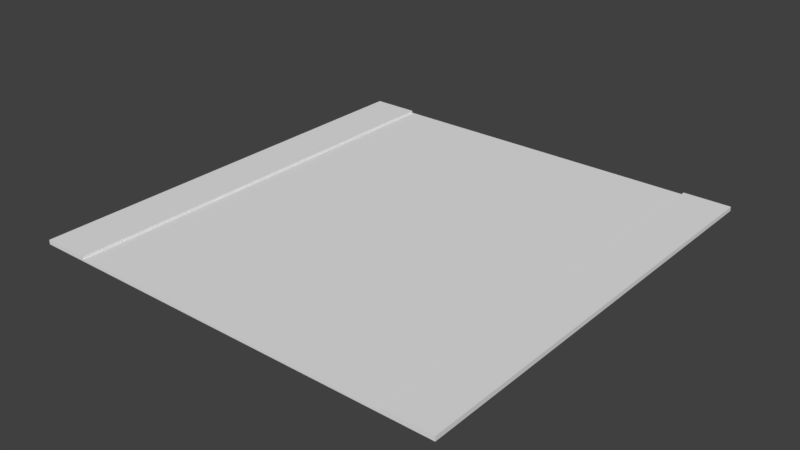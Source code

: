 # Source: road50.blend  (saved by Blender 2.78.0; exported with 4.5.12 LTS)
import bpy
from mathutils import Matrix  # noqa: F401  (used for matrix-valued properties, if any)

bpy.ops.wm.read_factory_settings(use_empty=True)
scene = bpy.context.scene
scene.name = 'Scene'

# ---- collections
col_collection_1 = bpy.data.collections.new('Collection 1'); scene.collection.children.link(col_collection_1)

# ---- materials (node trees are filled in below, after node groups)
mat_material = bpy.data.materials.new('Material')
mat_material.alpha_threshold = 0.0
mat_material.use_transparent_shadow = False
mat_material.roughness = 0.5
mat_material.line_color = (0.0, 0.0, 0.0, 1.0)

# ---- material node trees

# ---- world
world_world = bpy.data.worlds.new('World'); scene.world = world_world
world_world.color = (0.05088, 0.05088, 0.05088)
world_world.use_sun_shadow = False
world_world.sun_shadow_jitter_overblur = 0.0
world_world.cycles.sampling_method = 'MANUAL'

# ---- meshes
me_cube = bpy.data.meshes.new('Cube')
me_cube.from_pydata([(-56.28, -37.3, -0.4628), (-56.28, 12.7, -0.4628), (-56.28, -37.3, 0.268), (-56.28, 12.7, 0.268), (-72.43, -37.3, -0.4629), (-72.43, 12.7, -0.4629), (-72.43, -37.3, 0.2679), (-72.43, 12.7, 0.2679), (-56.28, -37.3, 1.023), (-56.28, 12.7, 1.023), (-72.43, -37.3, 1.023), (-72.43, 12.7, 1.023), (0.0, -37.3, -0.4628), (-40.28, 12.7, -0.4628), (-24.28, 12.7, -0.4628), (0.0, 12.7, -0.4628), (-24.28, -37.3, -0.4628), (-40.28, -37.3, -0.4628), (0.0, 12.7, 0.268), (-24.28, 12.7, 0.268), (-40.28, 12.7, 0.268), (0.0, -37.3, 0.268), (-24.28, -37.3, 0.268), (-40.28, -37.3, 0.268), (-57.31, -37.3, 0.268), (-57.31, -37.3, -0.4628), (-57.31, 12.7, 0.268), (-57.31, 12.7, -0.4628), (-57.31, -37.3, 1.023), (-57.31, 12.7, 1.023)], [], [(13, 17, 0, 1), (25, 24, 6, 4), (17, 23, 2, 0), (26, 27, 5, 7), (6, 7, 5, 4), (28, 29, 11, 10), (26, 7, 11, 29), (24, 2, 8, 28), (12, 21, 22, 16), (19, 14, 13, 20), (18, 15, 14, 19), (20, 13, 1, 3), (16, 22, 23, 17), (6, 24, 28, 10), (3, 26, 29, 9), (2, 3, 9, 8), (3, 1, 27, 26), (0, 2, 24, 25), (21, 12, 15, 18), (3, 2, 23, 20), (7, 6, 10, 11), (27, 25, 4, 5), (22, 21, 18, 19), (23, 22, 19, 20), (15, 12, 16, 14), (14, 16, 17, 13), (1, 0, 25, 27), (8, 9, 29, 28)])
_uv = me_cube.uv_layers.new(name='UVMap')
_uv.uv.foreach_set('vector', [0.483, 0.2215, 0.04417, 0.2215, 0.04417, 0.1118, 0.483, 0.1118, 0.9735, 0.995, 0.9708, 0.995, 0.9709, 0.9395, 0.9736, 0.9395, 0.9734, 0.06387, 0.9707, 0.06387, 0.9707, 0.005202, 0.9734, 0.005201, 0.9709, 0.6799, 0.9736, 0.6799, 0.9736, 0.7353, 0.9709, 0.7353, 0.9709, 0.9395, 0.9709, 0.7353, 0.9736, 0.7353, 0.9736, 0.9395, 0.04417, 0.5581, 0.483, 0.5581, 0.483, 0.6617, 0.04417, 0.6617, 0.9709, 0.6799, 0.9709, 0.7353, 0.9682, 0.7353, 0.9682, 0.6799, 0.9708, 0.995, 0.9708, 0.9987, 0.9681, 0.9987, 0.9681, 0.9949, 0.9734, 0.1812, 0.9707, 0.1812, 0.9707, 0.1225, 0.9734, 0.1225, 0.9709, 0.5588, 0.9736, 0.5588, 0.9736, 0.6174, 0.9709, 0.6175, 0.9709, 0.5001, 0.9736, 0.5001, 0.9736, 0.5588, 0.9709, 0.5588, 0.9709, 0.6175, 0.9736, 0.6174, 0.9736, 0.6761, 0.9709, 0.6761, 0.9734, 0.1225, 0.9707, 0.1225, 0.9707, 0.06387, 0.9734, 0.06387, 0.9709, 0.9395, 0.9708, 0.995, 0.9681, 0.9949, 0.9681, 0.9395, 0.9709, 0.6761, 0.9709, 0.6799, 0.9682, 0.6799, 0.9682, 0.6761, 0.9711, 0.4696, 0.9709, 0.6761, 0.9682, 0.6761, 0.9684, 0.4696, 0.9709, 0.6761, 0.9736, 0.6761, 0.9736, 0.6799, 0.9709, 0.6799, 0.9735, 0.9987, 0.9708, 0.9987, 0.9708, 0.995, 0.9735, 0.995, 0.9707, 0.2399, 0.9734, 0.2399, 0.9736, 0.4414, 0.9709, 0.4414, 0.9222, 0.4417, 0.4834, 0.4417, 0.4834, 0.332, 0.9222, 0.332, 0.9709, 0.7353, 0.9709, 0.9395, 0.9681, 0.9395, 0.9682, 0.7353, 0.483, 0.7657, 0.04417, 0.7657, 0.04417, 0.6621, 0.483, 0.6621, 0.4834, 0.2215, 0.4834, 0.1118, 0.9222, 0.1118, 0.9222, 0.2215, 0.4834, 0.3316, 0.4834, 0.2219, 0.9222, 0.2219, 0.9222, 0.3316, 0.483, 0.4409, 0.04417, 0.4409, 0.04417, 0.3312, 0.483, 0.3312, 0.483, 0.3312, 0.04417, 0.3312, 0.04417, 0.2215, 0.483, 0.2215, 0.483, 0.7728, 0.04417, 0.7728, 0.04417, 0.7657, 0.483, 0.7657, 0.04417, 0.551, 0.483, 0.551, 0.483, 0.5581, 0.04417, 0.5581])
me_cube.materials.append(mat_material)
me_cube.use_remesh_preserve_volume = False
me_cube.use_remesh_preserve_attributes = False
me_cube.use_mirror_vertex_groups = False
me_cube.update()

# ---- objects
ob_cube = bpy.data.objects.new('Cube', me_cube)

# ---- transforms, parenting, visibility, modifiers, constraints
ob_cube.location = (0.0, 23.48, 0.0)
ob_cube.scale = (1.0, 2.99, 1.0)
ob_cube.lock_rotations_4d = False
ob_cube.empty_display_type = 'ARROWS'
ob_cube.lineart.crease_threshold = 0.0
_m = ob_cube.modifiers.new('Mirror', 'MIRROR')
_m.use_clip = True

# ---- collection membership
col_collection_1.objects.link(ob_cube)

# ---- scene / render settings (as saved in the file)
scene.frame_start = 1; scene.frame_end = 250; scene.frame_set(1)
scene.render.engine = 'BLENDER_EEVEE_NEXT'
scene.render.resolution_percentage = 50
scene.render.dither_intensity = 0.0
scene.cycles.use_denoising = False
scene.cycles.samples = 128
scene.cycles.sampling_pattern = 'TABULATED_SOBOL'
scene.cycles.light_sampling_threshold = 0.0
scene.cycles.use_adaptive_sampling = False
scene.cycles.use_light_tree = False
scene.cycles.blur_glossy = 0.0
scene.cycles.sample_clamp_indirect = 0.0
scene.view_settings.view_transform = 'Standard'
bpy.context.view_layer.update()

# ---- added for rendering (the .blend has no active camera and no usable light): camera, sun
cam_auto = bpy.data.cameras.new('AutoCamera')
cam_auto.lens = 50.0
cam_auto.sensor_width = 36.0
cam_auto.clip_end = 3380.36
ob_auto_camera = bpy.data.objects.new('AutoCamera', cam_auto)
scene.collection.objects.link(ob_auto_camera)
ob_auto_camera.location = (192.614, -244.44, 154.371)
ob_auto_camera.rotation_euler = (1.09748, -7.21219e-08, 0.694738)
scene.camera = ob_auto_camera
light_auto_sun = bpy.data.lights.new('AutoSun', 'SUN')
light_auto_sun.energy = 3.0
light_auto_sun.angle = 0.0523599
ob_auto_sun = bpy.data.objects.new('AutoSun', light_auto_sun)
scene.collection.objects.link(ob_auto_sun)
ob_auto_sun.rotation_euler = (0.872665, 0.174533, 0.523599)
bpy.context.view_layer.update()

